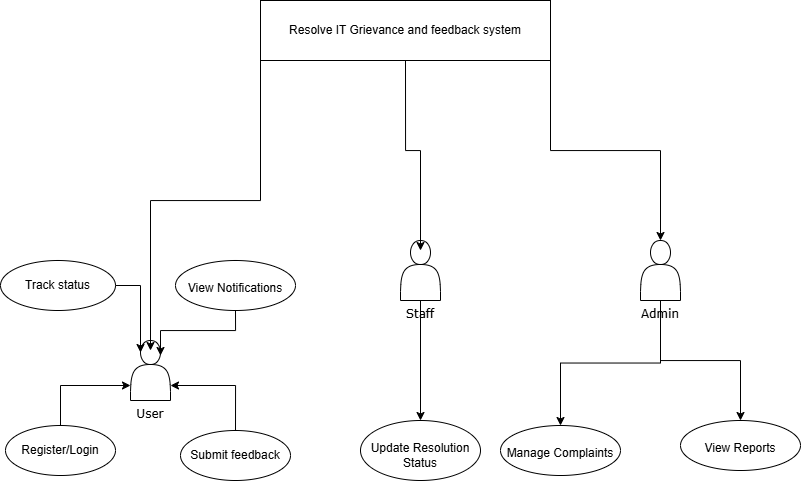

The diagram above was exported from draw.io. Its source (the exported page's mxGraphModel, read from the mxfile embedded in the PNG):
<mxGraphModel dx="1226" dy="733" grid="1" gridSize="10" guides="1" tooltips="1" connect="1" arrows="1" fold="1" page="1" pageScale="1" pageWidth="850" pageHeight="1100" math="0" shadow="0">
  <root>
    <mxCell id="0" />
    <mxCell id="1" parent="0" />
    <mxCell id="0Yqv3Qd2AzATqukm3OCk-1" value="&lt;font face=&quot;Verdana&quot;&gt;User&lt;/font&gt;" style="shape=actor;whiteSpace=wrap;html=1;verticalAlign=top;labelPosition=center;verticalLabelPosition=bottom;align=center;" vertex="1" parent="1">
      <mxGeometry x="140" y="440" width="40" height="60" as="geometry" />
    </mxCell>
    <mxCell id="0Yqv3Qd2AzATqukm3OCk-21" style="edgeStyle=orthogonalEdgeStyle;rounded=0;orthogonalLoop=1;jettySize=auto;html=1;exitX=0.5;exitY=1;exitDx=0;exitDy=0;" edge="1" parent="1" source="0Yqv3Qd2AzATqukm3OCk-2" target="0Yqv3Qd2AzATqukm3OCk-8">
      <mxGeometry relative="1" as="geometry" />
    </mxCell>
    <mxCell id="0Yqv3Qd2AzATqukm3OCk-25" style="edgeStyle=orthogonalEdgeStyle;rounded=0;orthogonalLoop=1;jettySize=auto;html=1;exitX=0.5;exitY=1;exitDx=0;exitDy=0;" edge="1" parent="1" source="0Yqv3Qd2AzATqukm3OCk-2" target="0Yqv3Qd2AzATqukm3OCk-9">
      <mxGeometry relative="1" as="geometry" />
    </mxCell>
    <mxCell id="0Yqv3Qd2AzATqukm3OCk-2" value="Admin&lt;div&gt;&lt;br&gt;&lt;/div&gt;&lt;div&gt;&lt;br&gt;&lt;/div&gt;" style="shape=actor;whiteSpace=wrap;html=1;fontFamily=Verdana;labelPosition=center;verticalLabelPosition=bottom;align=center;verticalAlign=top;" vertex="1" parent="1">
      <mxGeometry x="650" y="340" width="40" height="60" as="geometry" />
    </mxCell>
    <mxCell id="0Yqv3Qd2AzATqukm3OCk-22" style="edgeStyle=orthogonalEdgeStyle;rounded=0;orthogonalLoop=1;jettySize=auto;html=1;exitX=0.5;exitY=1;exitDx=0;exitDy=0;" edge="1" parent="1" source="0Yqv3Qd2AzATqukm3OCk-3" target="0Yqv3Qd2AzATqukm3OCk-10">
      <mxGeometry relative="1" as="geometry" />
    </mxCell>
    <mxCell id="0Yqv3Qd2AzATqukm3OCk-3" value="Staff" style="shape=actor;whiteSpace=wrap;html=1;fontFamily=Verdana;labelPosition=center;verticalLabelPosition=bottom;align=center;verticalAlign=top;" vertex="1" parent="1">
      <mxGeometry x="410" y="340" width="40" height="60" as="geometry" />
    </mxCell>
    <mxCell id="0Yqv3Qd2AzATqukm3OCk-4" value="Track status" style="ellipse;whiteSpace=wrap;html=1;" vertex="1" parent="1">
      <mxGeometry x="10" y="360" width="115" height="50" as="geometry" />
    </mxCell>
    <mxCell id="0Yqv3Qd2AzATqukm3OCk-19" style="edgeStyle=orthogonalEdgeStyle;rounded=0;orthogonalLoop=1;jettySize=auto;html=1;exitX=0.5;exitY=0;exitDx=0;exitDy=0;entryX=1;entryY=0.75;entryDx=0;entryDy=0;" edge="1" parent="1" source="0Yqv3Qd2AzATqukm3OCk-5" target="0Yqv3Qd2AzATqukm3OCk-1">
      <mxGeometry relative="1" as="geometry" />
    </mxCell>
    <mxCell id="0Yqv3Qd2AzATqukm3OCk-5" value="Submit feedback" style="ellipse;whiteSpace=wrap;html=1;" vertex="1" parent="1">
      <mxGeometry x="190" y="530" width="110" height="50" as="geometry" />
    </mxCell>
    <mxCell id="0Yqv3Qd2AzATqukm3OCk-18" style="edgeStyle=orthogonalEdgeStyle;rounded=0;orthogonalLoop=1;jettySize=auto;html=1;exitX=0.5;exitY=0;exitDx=0;exitDy=0;entryX=0;entryY=0.75;entryDx=0;entryDy=0;" edge="1" parent="1" source="0Yqv3Qd2AzATqukm3OCk-6" target="0Yqv3Qd2AzATqukm3OCk-1">
      <mxGeometry relative="1" as="geometry" />
    </mxCell>
    <mxCell id="0Yqv3Qd2AzATqukm3OCk-6" value="Register/Login" style="ellipse;whiteSpace=wrap;html=1;" vertex="1" parent="1">
      <mxGeometry x="15" y="525" width="110" height="50" as="geometry" />
    </mxCell>
    <mxCell id="0Yqv3Qd2AzATqukm3OCk-7" value="&#10;View Notifications&#10;&#10;" style="ellipse;whiteSpace=wrap;html=1;verticalAlign=top;" vertex="1" parent="1">
      <mxGeometry x="185" y="360" width="120" height="50" as="geometry" />
    </mxCell>
    <mxCell id="0Yqv3Qd2AzATqukm3OCk-8" value="&#10;Manage Complaints&#10;&#10;" style="ellipse;whiteSpace=wrap;html=1;verticalAlign=top;" vertex="1" parent="1">
      <mxGeometry x="510" y="525" width="120" height="50" as="geometry" />
    </mxCell>
    <mxCell id="0Yqv3Qd2AzATqukm3OCk-9" value="&#10;View Reports&#10;&#10;" style="ellipse;whiteSpace=wrap;html=1;verticalAlign=top;" vertex="1" parent="1">
      <mxGeometry x="690" y="520" width="120" height="50" as="geometry" />
    </mxCell>
    <mxCell id="0Yqv3Qd2AzATqukm3OCk-10" value="&#10;Update Resolution Status&#10;&#10;" style="ellipse;whiteSpace=wrap;html=1;verticalAlign=top;" vertex="1" parent="1">
      <mxGeometry x="370" y="520" width="120" height="60" as="geometry" />
    </mxCell>
    <mxCell id="0Yqv3Qd2AzATqukm3OCk-12" style="edgeStyle=orthogonalEdgeStyle;rounded=0;orthogonalLoop=1;jettySize=auto;html=1;entryX=0.25;entryY=0.2;entryDx=0;entryDy=0;entryPerimeter=0;" edge="1" parent="1" source="0Yqv3Qd2AzATqukm3OCk-4" target="0Yqv3Qd2AzATqukm3OCk-1">
      <mxGeometry relative="1" as="geometry" />
    </mxCell>
    <mxCell id="0Yqv3Qd2AzATqukm3OCk-13" style="edgeStyle=orthogonalEdgeStyle;rounded=0;orthogonalLoop=1;jettySize=auto;html=1;exitX=0.5;exitY=1;exitDx=0;exitDy=0;entryX=0.75;entryY=0.25;entryDx=0;entryDy=0;entryPerimeter=0;" edge="1" parent="1" source="0Yqv3Qd2AzATqukm3OCk-7" target="0Yqv3Qd2AzATqukm3OCk-1">
      <mxGeometry relative="1" as="geometry" />
    </mxCell>
    <mxCell id="0Yqv3Qd2AzATqukm3OCk-29" style="edgeStyle=orthogonalEdgeStyle;rounded=0;orthogonalLoop=1;jettySize=auto;html=1;exitX=1;exitY=1;exitDx=0;exitDy=0;entryX=0.5;entryY=0;entryDx=0;entryDy=0;" edge="1" parent="1" source="0Yqv3Qd2AzATqukm3OCk-26" target="0Yqv3Qd2AzATqukm3OCk-2">
      <mxGeometry relative="1" as="geometry" />
    </mxCell>
    <mxCell id="0Yqv3Qd2AzATqukm3OCk-26" value="Resolve IT Grievance and feedback system" style="rounded=0;whiteSpace=wrap;html=1;" vertex="1" parent="1">
      <mxGeometry x="270" y="100" width="290" height="60" as="geometry" />
    </mxCell>
    <mxCell id="0Yqv3Qd2AzATqukm3OCk-27" style="edgeStyle=orthogonalEdgeStyle;rounded=0;orthogonalLoop=1;jettySize=auto;html=1;exitX=0;exitY=1;exitDx=0;exitDy=0;entryX=0.5;entryY=0.167;entryDx=0;entryDy=0;entryPerimeter=0;" edge="1" parent="1" source="0Yqv3Qd2AzATqukm3OCk-26" target="0Yqv3Qd2AzATqukm3OCk-1">
      <mxGeometry relative="1" as="geometry" />
    </mxCell>
    <mxCell id="0Yqv3Qd2AzATqukm3OCk-28" style="edgeStyle=orthogonalEdgeStyle;rounded=0;orthogonalLoop=1;jettySize=auto;html=1;exitX=0.5;exitY=1;exitDx=0;exitDy=0;entryX=0.5;entryY=0.167;entryDx=0;entryDy=0;entryPerimeter=0;" edge="1" parent="1" source="0Yqv3Qd2AzATqukm3OCk-26" target="0Yqv3Qd2AzATqukm3OCk-3">
      <mxGeometry relative="1" as="geometry" />
    </mxCell>
  </root>
</mxGraphModel>